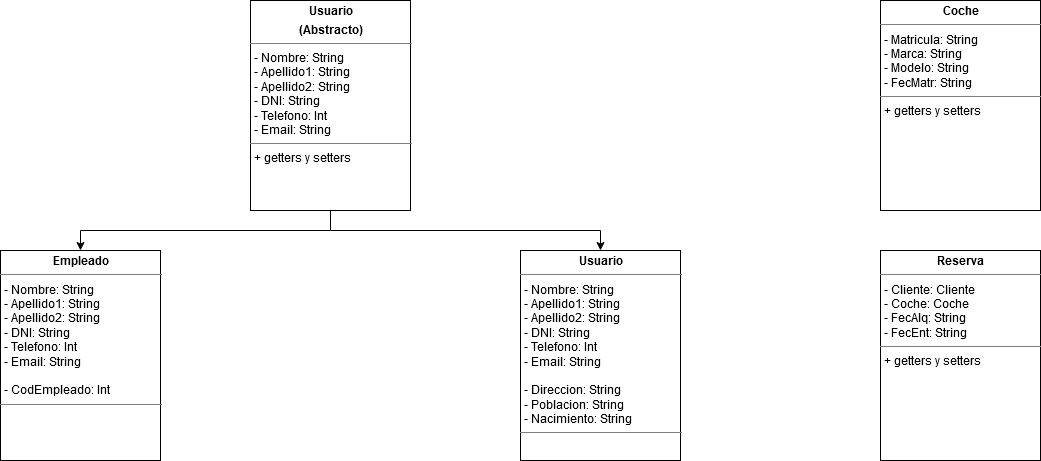

The diagram above was exported from draw.io. Its source (the exported page's mxGraphModel, read from the mxfile embedded in the PNG):
<mxGraphModel dx="1422" dy="773" grid="1" gridSize="10" guides="1" tooltips="1" connect="1" arrows="1" fold="1" page="1" pageScale="1" pageWidth="827" pageHeight="1169" math="0" shadow="0">
  <root>
    <mxCell id="0" />
    <mxCell id="1" parent="0" />
    <mxCell id="HDny4oO21KHJUTAr3nYy-17" style="edgeStyle=orthogonalEdgeStyle;rounded=0;orthogonalLoop=1;jettySize=auto;html=1;entryX=0.5;entryY=0;entryDx=0;entryDy=0;" parent="1" source="HDny4oO21KHJUTAr3nYy-15" target="mN7bJhVQl_VY9KPUw9FB-1" edge="1">
      <mxGeometry relative="1" as="geometry">
        <mxPoint x="590" y="270" as="targetPoint" />
        <Array as="points">
          <mxPoint x="590" y="260" />
          <mxPoint x="340" y="260" />
        </Array>
      </mxGeometry>
    </mxCell>
    <mxCell id="HDny4oO21KHJUTAr3nYy-15" value="&lt;p style=&quot;margin: 0px ; margin-top: 4px ; text-align: center&quot;&gt;&lt;b&gt;Usuario&lt;/b&gt;&lt;/p&gt;&lt;p style=&quot;margin: 0px ; margin-top: 4px ; text-align: center&quot;&gt;&lt;b&gt;(Abstracto)&lt;br&gt;&lt;/b&gt;&lt;/p&gt;&lt;hr size=&quot;1&quot;&gt;&lt;p style=&quot;margin: 0px ; margin-left: 4px&quot;&gt;- Nombre: String&lt;br&gt;&lt;/p&gt;&lt;p style=&quot;margin: 0px ; margin-left: 4px&quot;&gt;- Apellido1: String&lt;/p&gt;&lt;p style=&quot;margin: 0px ; margin-left: 4px&quot;&gt;- Apellido2: String&lt;/p&gt;&lt;p style=&quot;margin: 0px ; margin-left: 4px&quot;&gt;- DNI: String&lt;/p&gt;&lt;p style=&quot;margin: 0px ; margin-left: 4px&quot;&gt;- Telefono: Int&lt;/p&gt;&lt;p style=&quot;margin: 0px ; margin-left: 4px&quot;&gt;- Email: String&lt;/p&gt;&lt;hr size=&quot;1&quot;&gt;&lt;p style=&quot;margin: 0px ; margin-left: 4px&quot;&gt;+ getters y setters&lt;br&gt;&lt;/p&gt;" style="verticalAlign=top;align=left;overflow=fill;fontSize=12;fontFamily=Helvetica;html=1;" parent="1" vertex="1">
      <mxGeometry x="510" y="30" width="160" height="210" as="geometry" />
    </mxCell>
    <mxCell id="mN7bJhVQl_VY9KPUw9FB-1" value="&lt;p style=&quot;margin: 0px ; margin-top: 4px ; text-align: center&quot;&gt;&lt;b&gt;Empleado&lt;/b&gt;&lt;br&gt;&lt;/p&gt;&lt;hr size=&quot;1&quot;&gt;&lt;p style=&quot;margin: 0px ; margin-left: 4px&quot;&gt;- Nombre: String&lt;br&gt;&lt;/p&gt;&lt;p style=&quot;margin: 0px ; margin-left: 4px&quot;&gt;- Apellido1: String&lt;/p&gt;&lt;p style=&quot;margin: 0px ; margin-left: 4px&quot;&gt;- Apellido2: String&lt;/p&gt;&lt;p style=&quot;margin: 0px ; margin-left: 4px&quot;&gt;- DNI: String&lt;/p&gt;&lt;p style=&quot;margin: 0px ; margin-left: 4px&quot;&gt;- Telefono: Int&lt;/p&gt;&lt;p style=&quot;margin: 0px ; margin-left: 4px&quot;&gt;- Email: String&lt;/p&gt;&lt;p style=&quot;margin: 0px ; margin-left: 4px&quot;&gt;&lt;br&gt;&lt;/p&gt;&lt;p style=&quot;margin: 0px ; margin-left: 4px&quot;&gt;- CodEmpleado: Int&lt;br&gt;&lt;/p&gt;&lt;hr size=&quot;1&quot;&gt;&lt;p style=&quot;margin: 0px ; margin-left: 4px&quot;&gt;&lt;br&gt;&lt;/p&gt;" style="verticalAlign=top;align=left;overflow=fill;fontSize=12;fontFamily=Helvetica;html=1;" vertex="1" parent="1">
      <mxGeometry x="260" y="280" width="160" height="210" as="geometry" />
    </mxCell>
    <mxCell id="mN7bJhVQl_VY9KPUw9FB-3" value="&lt;p style=&quot;margin: 0px ; margin-top: 4px ; text-align: center&quot;&gt;&lt;b&gt;Usuario&lt;/b&gt;&lt;/p&gt;&lt;hr size=&quot;1&quot;&gt;&lt;p style=&quot;margin: 0px ; margin-left: 4px&quot;&gt;- Nombre: String&lt;br&gt;&lt;/p&gt;&lt;p style=&quot;margin: 0px ; margin-left: 4px&quot;&gt;- Apellido1: String&lt;/p&gt;&lt;p style=&quot;margin: 0px ; margin-left: 4px&quot;&gt;- Apellido2: String&lt;/p&gt;&lt;p style=&quot;margin: 0px ; margin-left: 4px&quot;&gt;- DNI: String&lt;/p&gt;&lt;p style=&quot;margin: 0px ; margin-left: 4px&quot;&gt;- Telefono: Int&lt;/p&gt;&lt;p style=&quot;margin: 0px ; margin-left: 4px&quot;&gt;- Email: String&lt;/p&gt;&lt;p style=&quot;margin: 0px ; margin-left: 4px&quot;&gt;&lt;br&gt;&lt;/p&gt;&lt;p style=&quot;margin: 0px ; margin-left: 4px&quot;&gt;- Direccion: String&lt;br&gt;&lt;/p&gt;&lt;p style=&quot;margin: 0px ; margin-left: 4px&quot;&gt;- Poblacion: String&lt;br&gt;&lt;/p&gt;&lt;p style=&quot;margin: 0px ; margin-left: 4px&quot;&gt;- Nacimiento: String&lt;br&gt;&lt;/p&gt;&lt;hr size=&quot;1&quot;&gt;" style="verticalAlign=top;align=left;overflow=fill;fontSize=12;fontFamily=Helvetica;html=1;" vertex="1" parent="1">
      <mxGeometry x="780" y="280" width="160" height="210" as="geometry" />
    </mxCell>
    <mxCell id="mN7bJhVQl_VY9KPUw9FB-4" style="edgeStyle=orthogonalEdgeStyle;rounded=0;orthogonalLoop=1;jettySize=auto;html=1;entryX=0.5;entryY=0;entryDx=0;entryDy=0;" edge="1" parent="1" target="mN7bJhVQl_VY9KPUw9FB-3">
      <mxGeometry relative="1" as="geometry">
        <mxPoint x="590" y="240" as="sourcePoint" />
        <mxPoint x="340" y="280" as="targetPoint" />
        <Array as="points">
          <mxPoint x="590" y="260" />
          <mxPoint x="860" y="260" />
        </Array>
      </mxGeometry>
    </mxCell>
    <mxCell id="mN7bJhVQl_VY9KPUw9FB-5" value="&lt;p style=&quot;margin: 0px ; margin-top: 4px ; text-align: center&quot;&gt;&lt;b&gt;Coche&lt;/b&gt;&lt;br&gt;&lt;/p&gt;&lt;hr size=&quot;1&quot;&gt;&lt;p style=&quot;margin: 0px ; margin-left: 4px&quot;&gt;- Matricula: String&lt;br&gt;&lt;/p&gt;&lt;p style=&quot;margin: 0px ; margin-left: 4px&quot;&gt;- Marca: String&lt;/p&gt;&lt;p style=&quot;margin: 0px ; margin-left: 4px&quot;&gt;- Modelo: String&lt;/p&gt;&lt;p style=&quot;margin: 0px ; margin-left: 4px&quot;&gt;- FecMatr: String&lt;/p&gt;&lt;hr size=&quot;1&quot;&gt;&lt;p style=&quot;margin: 0px ; margin-left: 4px&quot;&gt;+ getters y setters&lt;br&gt;&lt;/p&gt;" style="verticalAlign=top;align=left;overflow=fill;fontSize=12;fontFamily=Helvetica;html=1;" vertex="1" parent="1">
      <mxGeometry x="1140" y="30" width="160" height="210" as="geometry" />
    </mxCell>
    <mxCell id="mN7bJhVQl_VY9KPUw9FB-6" value="&lt;p style=&quot;margin: 0px ; margin-top: 4px ; text-align: center&quot;&gt;&lt;b&gt;Reserva&lt;/b&gt;&lt;br&gt;&lt;/p&gt;&lt;hr size=&quot;1&quot;&gt;&lt;p style=&quot;margin: 0px ; margin-left: 4px&quot;&gt;- Cliente: Cliente&lt;/p&gt;&lt;p style=&quot;margin: 0px ; margin-left: 4px&quot;&gt;- Coche: Coche&lt;/p&gt;&lt;p style=&quot;margin: 0px ; margin-left: 4px&quot;&gt;- FecAlq: String&lt;/p&gt;&lt;p style=&quot;margin: 0px ; margin-left: 4px&quot;&gt;- FecEnt: String&lt;br&gt;&lt;/p&gt;&lt;hr size=&quot;1&quot;&gt;&lt;p style=&quot;margin: 0px ; margin-left: 4px&quot;&gt;+ getters y setters&lt;br&gt;&lt;/p&gt;" style="verticalAlign=top;align=left;overflow=fill;fontSize=12;fontFamily=Helvetica;html=1;" vertex="1" parent="1">
      <mxGeometry x="1140" y="280" width="160" height="210" as="geometry" />
    </mxCell>
  </root>
</mxGraphModel>